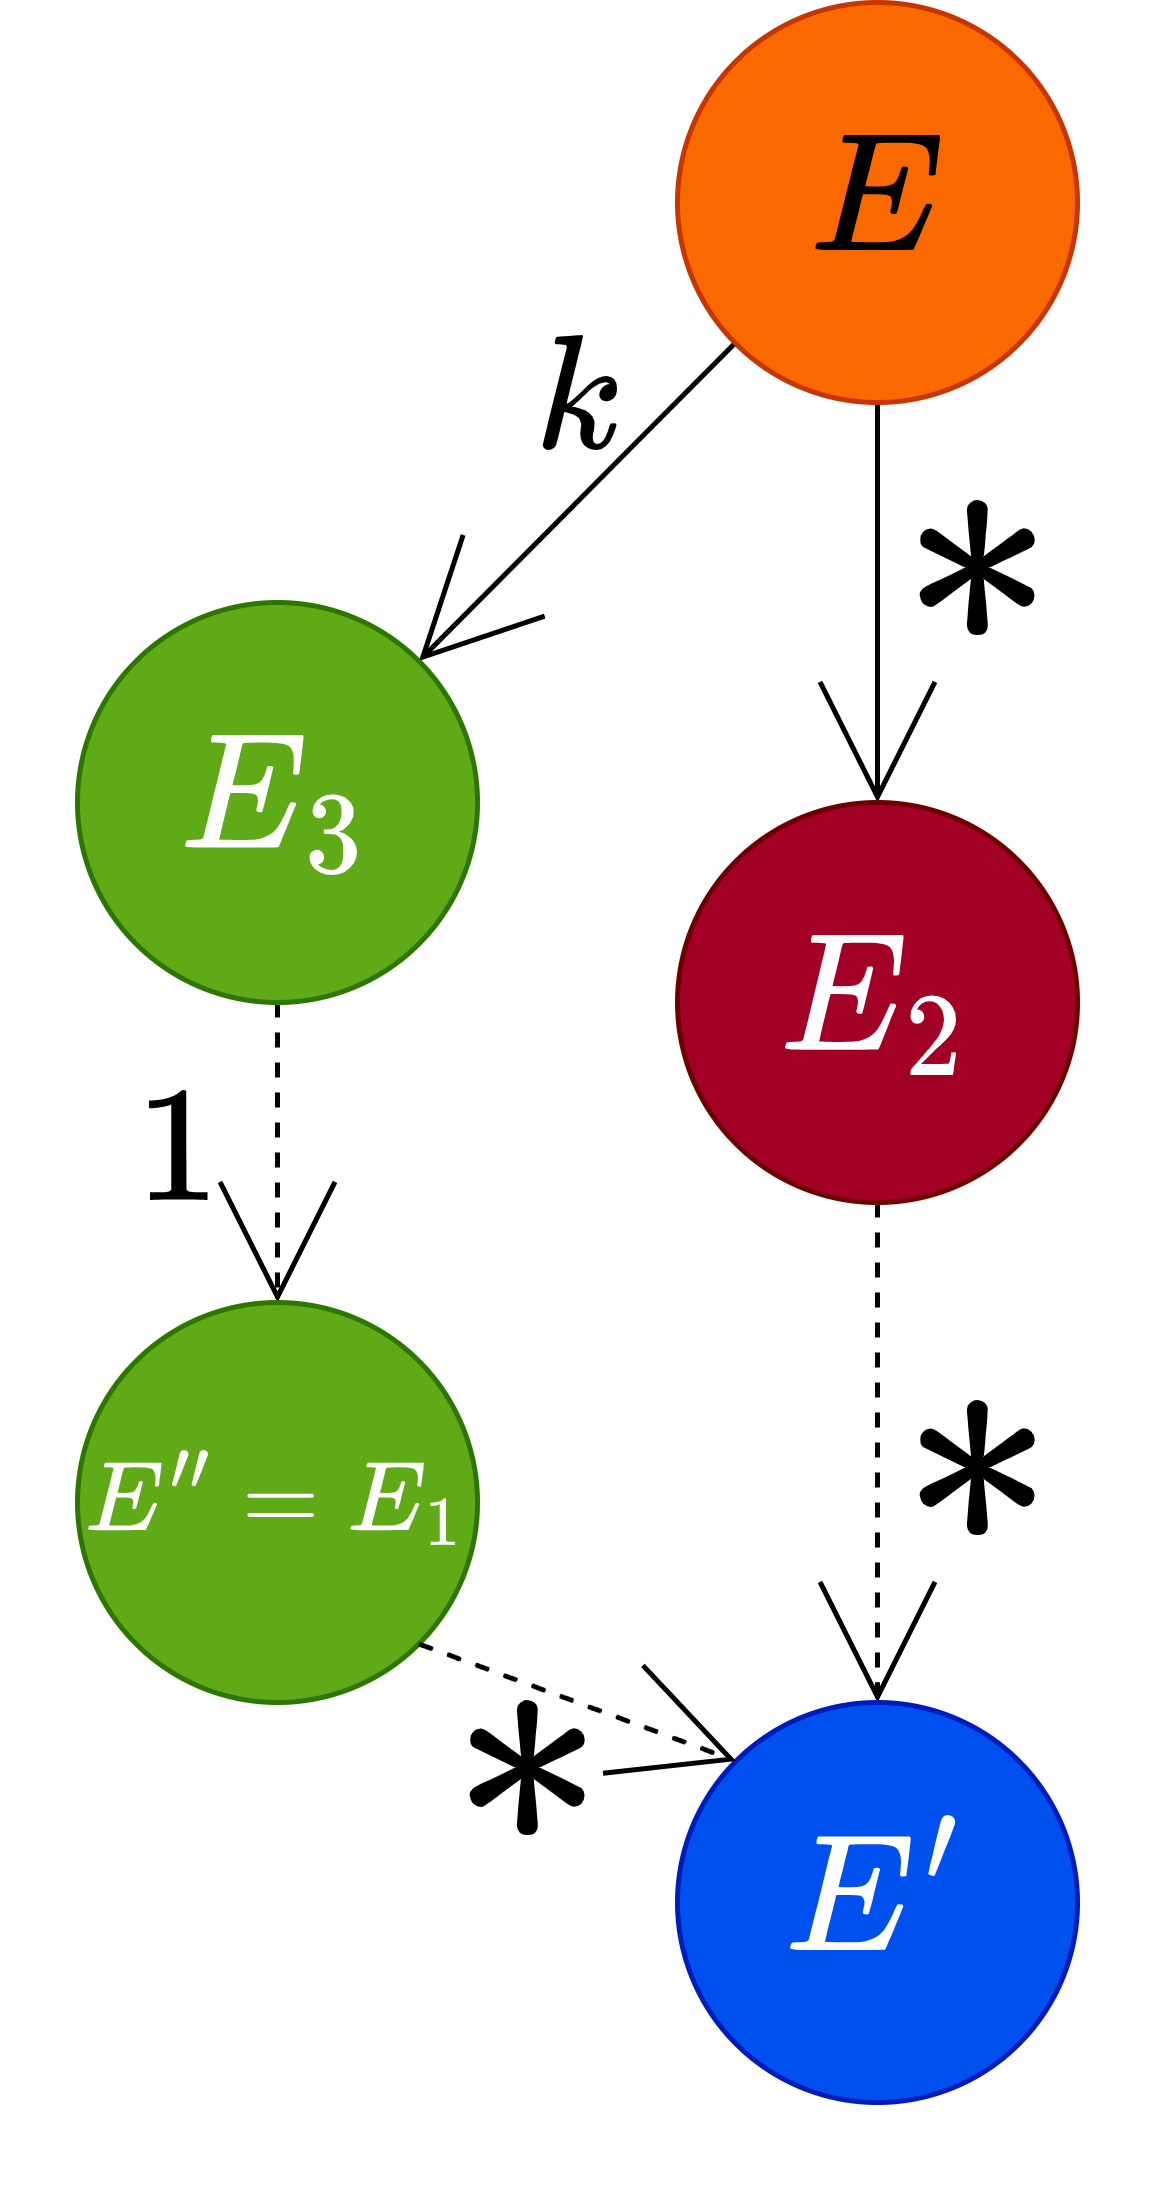

The diagram above was exported from draw.io. Its source (the exported page's mxGraphModel, read from the mxfile embedded in the PNG):
<mxGraphModel dx="1645" dy="476" grid="1" gridSize="10" guides="1" tooltips="1" connect="1" arrows="1" fold="1" page="1" pageScale="1" pageWidth="850" pageHeight="1100" math="1" shadow="0">
  <root>
    <mxCell id="0" />
    <mxCell id="1" parent="0" />
    <mxCell id="2" value="$$k$$" style="rounded=0;orthogonalLoop=1;jettySize=auto;html=1;exitX=0;exitY=1;exitDx=0;exitDy=0;entryX=1;entryY=0;entryDx=0;entryDy=0;fontSize=28;endArrow=open;endFill=0;endSize=22;labelBackgroundColor=none;" parent="1" source="4" target="10" edge="1">
      <mxGeometry x="-0.3162" y="-14" relative="1" as="geometry">
        <mxPoint as="offset" />
      </mxGeometry>
    </mxCell>
    <mxCell id="3" value="$$*$$" style="edgeStyle=none;orthogonalLoop=1;jettySize=auto;html=1;exitX=0.5;exitY=1;exitDx=0;exitDy=0;entryX=0.5;entryY=0;entryDx=0;entryDy=0;fontSize=54;endArrow=open;endFill=0;endSize=22;labelBackgroundColor=none;" parent="1" source="4" target="8" edge="1">
      <mxGeometry x="-0.25" y="20" relative="1" as="geometry">
        <mxPoint as="offset" />
      </mxGeometry>
    </mxCell>
    <mxCell id="4" value="$$E$$" style="ellipse;whiteSpace=wrap;html=1;aspect=fixed;fontSize=28;fillColor=#fa6800;strokeColor=#C73500;fontColor=#000000;" parent="1" vertex="1">
      <mxGeometry x="120" width="80" height="80" as="geometry" />
    </mxCell>
    <mxCell id="5" value="$$1$$" style="edgeStyle=none;orthogonalLoop=1;jettySize=auto;html=1;exitX=0.5;exitY=1;exitDx=0;exitDy=0;entryX=0.5;entryY=0;entryDx=0;entryDy=0;fontSize=28;endArrow=open;endFill=0;endSize=22;dashed=1;labelBackgroundColor=none;" parent="1" source="10" target="14" edge="1">
      <mxGeometry y="-20" relative="1" as="geometry">
        <mxPoint as="offset" />
      </mxGeometry>
    </mxCell>
    <mxCell id="7" value="$$*$$" style="edgeStyle=none;orthogonalLoop=1;jettySize=auto;html=1;exitX=0.5;exitY=1;exitDx=0;exitDy=0;entryX=0.5;entryY=0;entryDx=0;entryDy=0;fontSize=54;endArrow=open;endFill=0;endSize=22;dashed=1;labelBackgroundColor=none;" parent="1" source="8" target="9" edge="1">
      <mxGeometry y="20" relative="1" as="geometry">
        <mxPoint as="offset" />
      </mxGeometry>
    </mxCell>
    <mxCell id="8" value="$$E_2$$" style="ellipse;whiteSpace=wrap;html=1;aspect=fixed;fontSize=28;fillColor=#a20025;strokeColor=#6F0000;fontColor=#ffffff;" parent="1" vertex="1">
      <mxGeometry x="120" y="160" width="80" height="80" as="geometry" />
    </mxCell>
    <mxCell id="9" value="$$E'$$" style="ellipse;whiteSpace=wrap;html=1;aspect=fixed;fontSize=28;fillColor=#0050ef;strokeColor=#001DBC;fontColor=#ffffff;" parent="1" vertex="1">
      <mxGeometry x="120" y="340" width="80" height="80" as="geometry" />
    </mxCell>
    <mxCell id="10" value="$$E_3$$" style="ellipse;whiteSpace=wrap;html=1;aspect=fixed;fontSize=28;fillColor=#60a917;strokeColor=#2D7600;fontColor=#ffffff;" parent="1" vertex="1">
      <mxGeometry y="120" width="80" height="80" as="geometry" />
    </mxCell>
    <mxCell id="14" value="$$E''=E_1$$" style="ellipse;whiteSpace=wrap;html=1;aspect=fixed;fontSize=17;fillColor=#60a917;strokeColor=#2D7600;fontColor=#ffffff;" parent="1" vertex="1">
      <mxGeometry y="260" width="80" height="80" as="geometry" />
    </mxCell>
    <mxCell id="16" value="$$*$$" style="edgeStyle=none;orthogonalLoop=1;jettySize=auto;html=1;exitX=1;exitY=1;exitDx=0;exitDy=0;entryX=0;entryY=0;entryDx=0;entryDy=0;fontSize=54;endArrow=open;endFill=0;endSize=22;dashed=1;labelBackgroundColor=none;" parent="1" source="14" target="9" edge="1">
      <mxGeometry x="-0.175" y="-13" relative="1" as="geometry">
        <mxPoint x="33.4357287525381" y="360.00427124746193" as="sourcePoint" />
        <mxPoint x="-29.9957287525381" y="543.4357287525381" as="targetPoint" />
        <mxPoint as="offset" />
      </mxGeometry>
    </mxCell>
  </root>
</mxGraphModel>